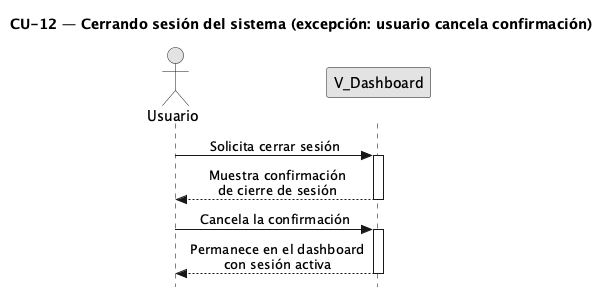

The diagram above was rendered by PlantUML. Its source (embedded in the PNG):
@startuml CU12-exc-cancelacion
title CU-12 — Cerrando sesión del sistema (excepción: usuario cancela confirmación)

skinparam style strictuml
skinparam monochrome true
skinparam shadowing false
skinparam sequenceMessageAlign center
<style>
sequenceDiagram {
  participant {
    margin 25
  }
  actor {
    margin 20
  }
}
</style>
skinparam sequence {
  MessageAlign center
  LifeLineBorderColor black
}
hide footbox

actor "Usuario" as user
participant "V_Dashboard" as view

user -> view : Solicita cerrar sesión
activate view

view --> user : Muestra confirmación\nde cierre de sesión
deactivate view

user -> view : Cancela la confirmación
activate view

view --> user : Permanece en el dashboard\ncon sesión activa
deactivate view

@enduml